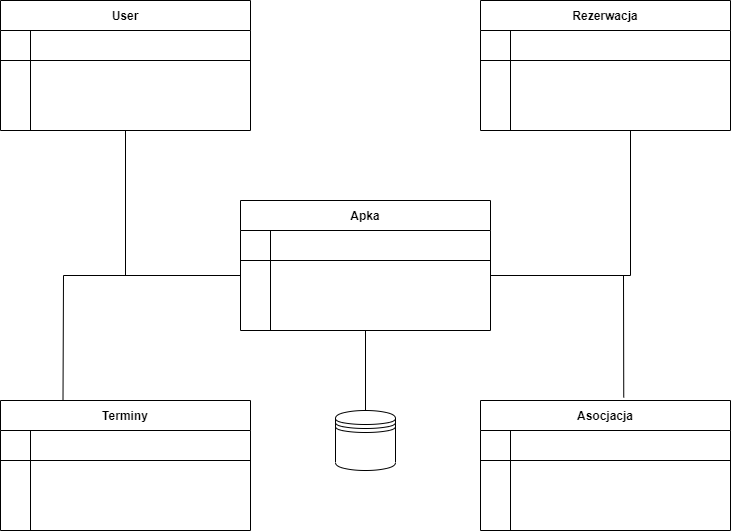

The diagram above was exported from draw.io. Its source (the exported page's mxGraphModel, read from the mxfile embedded in the PNG):
<mxGraphModel dx="1038" dy="579" grid="1" gridSize="10" guides="1" tooltips="1" connect="1" arrows="1" fold="1" page="1" pageScale="1" pageWidth="850" pageHeight="1100" math="0" shadow="0" extFonts="Permanent Marker^https://fonts.googleapis.com/css?family=Permanent+Marker">
  <root>
    <mxCell id="0" />
    <mxCell id="1" parent="0" />
    <mxCell id="C-vyLk0tnHw3VtMMgP7b-13" value="Apka" style="shape=table;startSize=30;container=1;collapsible=1;childLayout=tableLayout;fixedRows=1;rowLines=0;fontStyle=1;align=center;resizeLast=1;" parent="1" vertex="1">
      <mxGeometry x="280" y="310" width="250" height="130" as="geometry" />
    </mxCell>
    <mxCell id="C-vyLk0tnHw3VtMMgP7b-14" value="" style="shape=partialRectangle;collapsible=0;dropTarget=0;pointerEvents=0;fillColor=none;points=[[0,0.5],[1,0.5]];portConstraint=eastwest;top=0;left=0;right=0;bottom=1;" parent="C-vyLk0tnHw3VtMMgP7b-13" vertex="1">
      <mxGeometry y="30" width="250" height="30" as="geometry" />
    </mxCell>
    <mxCell id="C-vyLk0tnHw3VtMMgP7b-15" value="" style="shape=partialRectangle;overflow=hidden;connectable=0;fillColor=none;top=0;left=0;bottom=0;right=0;fontStyle=1;" parent="C-vyLk0tnHw3VtMMgP7b-14" vertex="1">
      <mxGeometry width="30" height="30" as="geometry">
        <mxRectangle width="30" height="30" as="alternateBounds" />
      </mxGeometry>
    </mxCell>
    <mxCell id="C-vyLk0tnHw3VtMMgP7b-16" value="" style="shape=partialRectangle;overflow=hidden;connectable=0;fillColor=none;top=0;left=0;bottom=0;right=0;align=left;spacingLeft=6;fontStyle=5;" parent="C-vyLk0tnHw3VtMMgP7b-14" vertex="1">
      <mxGeometry x="30" width="220" height="30" as="geometry">
        <mxRectangle width="220" height="30" as="alternateBounds" />
      </mxGeometry>
    </mxCell>
    <mxCell id="C-vyLk0tnHw3VtMMgP7b-17" value="" style="shape=partialRectangle;collapsible=0;dropTarget=0;pointerEvents=0;fillColor=none;points=[[0,0.5],[1,0.5]];portConstraint=eastwest;top=0;left=0;right=0;bottom=0;" parent="C-vyLk0tnHw3VtMMgP7b-13" vertex="1">
      <mxGeometry y="60" width="250" height="30" as="geometry" />
    </mxCell>
    <mxCell id="C-vyLk0tnHw3VtMMgP7b-18" value="" style="shape=partialRectangle;overflow=hidden;connectable=0;fillColor=none;top=0;left=0;bottom=0;right=0;" parent="C-vyLk0tnHw3VtMMgP7b-17" vertex="1">
      <mxGeometry width="30" height="30" as="geometry">
        <mxRectangle width="30" height="30" as="alternateBounds" />
      </mxGeometry>
    </mxCell>
    <mxCell id="C-vyLk0tnHw3VtMMgP7b-19" value="" style="shape=partialRectangle;overflow=hidden;connectable=0;fillColor=none;top=0;left=0;bottom=0;right=0;align=left;spacingLeft=6;" parent="C-vyLk0tnHw3VtMMgP7b-17" vertex="1">
      <mxGeometry x="30" width="220" height="30" as="geometry">
        <mxRectangle width="220" height="30" as="alternateBounds" />
      </mxGeometry>
    </mxCell>
    <mxCell id="C-vyLk0tnHw3VtMMgP7b-20" value="" style="shape=partialRectangle;collapsible=0;dropTarget=0;pointerEvents=0;fillColor=none;points=[[0,0.5],[1,0.5]];portConstraint=eastwest;top=0;left=0;right=0;bottom=0;" parent="C-vyLk0tnHw3VtMMgP7b-13" vertex="1">
      <mxGeometry y="90" width="250" height="30" as="geometry" />
    </mxCell>
    <mxCell id="C-vyLk0tnHw3VtMMgP7b-21" value="" style="shape=partialRectangle;overflow=hidden;connectable=0;fillColor=none;top=0;left=0;bottom=0;right=0;" parent="C-vyLk0tnHw3VtMMgP7b-20" vertex="1">
      <mxGeometry width="30" height="30" as="geometry">
        <mxRectangle width="30" height="30" as="alternateBounds" />
      </mxGeometry>
    </mxCell>
    <mxCell id="C-vyLk0tnHw3VtMMgP7b-22" value="" style="shape=partialRectangle;overflow=hidden;connectable=0;fillColor=none;top=0;left=0;bottom=0;right=0;align=left;spacingLeft=6;" parent="C-vyLk0tnHw3VtMMgP7b-20" vertex="1">
      <mxGeometry x="30" width="220" height="30" as="geometry">
        <mxRectangle width="220" height="30" as="alternateBounds" />
      </mxGeometry>
    </mxCell>
    <mxCell id="Wqj6BYrmrZAESYGD73i7-1" value="Rezerwacja" style="shape=table;startSize=30;container=1;collapsible=1;childLayout=tableLayout;fixedRows=1;rowLines=0;fontStyle=1;align=center;resizeLast=1;" vertex="1" parent="1">
      <mxGeometry x="520" y="110" width="250" height="130" as="geometry" />
    </mxCell>
    <mxCell id="Wqj6BYrmrZAESYGD73i7-2" value="" style="shape=partialRectangle;collapsible=0;dropTarget=0;pointerEvents=0;fillColor=none;points=[[0,0.5],[1,0.5]];portConstraint=eastwest;top=0;left=0;right=0;bottom=1;" vertex="1" parent="Wqj6BYrmrZAESYGD73i7-1">
      <mxGeometry y="30" width="250" height="30" as="geometry" />
    </mxCell>
    <mxCell id="Wqj6BYrmrZAESYGD73i7-3" value="" style="shape=partialRectangle;overflow=hidden;connectable=0;fillColor=none;top=0;left=0;bottom=0;right=0;fontStyle=1;" vertex="1" parent="Wqj6BYrmrZAESYGD73i7-2">
      <mxGeometry width="30" height="30" as="geometry">
        <mxRectangle width="30" height="30" as="alternateBounds" />
      </mxGeometry>
    </mxCell>
    <mxCell id="Wqj6BYrmrZAESYGD73i7-4" value="" style="shape=partialRectangle;overflow=hidden;connectable=0;fillColor=none;top=0;left=0;bottom=0;right=0;align=left;spacingLeft=6;fontStyle=5;" vertex="1" parent="Wqj6BYrmrZAESYGD73i7-2">
      <mxGeometry x="30" width="220" height="30" as="geometry">
        <mxRectangle width="220" height="30" as="alternateBounds" />
      </mxGeometry>
    </mxCell>
    <mxCell id="Wqj6BYrmrZAESYGD73i7-5" value="" style="shape=partialRectangle;collapsible=0;dropTarget=0;pointerEvents=0;fillColor=none;points=[[0,0.5],[1,0.5]];portConstraint=eastwest;top=0;left=0;right=0;bottom=0;" vertex="1" parent="Wqj6BYrmrZAESYGD73i7-1">
      <mxGeometry y="60" width="250" height="30" as="geometry" />
    </mxCell>
    <mxCell id="Wqj6BYrmrZAESYGD73i7-6" value="" style="shape=partialRectangle;overflow=hidden;connectable=0;fillColor=none;top=0;left=0;bottom=0;right=0;" vertex="1" parent="Wqj6BYrmrZAESYGD73i7-5">
      <mxGeometry width="30" height="30" as="geometry">
        <mxRectangle width="30" height="30" as="alternateBounds" />
      </mxGeometry>
    </mxCell>
    <mxCell id="Wqj6BYrmrZAESYGD73i7-7" value="" style="shape=partialRectangle;overflow=hidden;connectable=0;fillColor=none;top=0;left=0;bottom=0;right=0;align=left;spacingLeft=6;" vertex="1" parent="Wqj6BYrmrZAESYGD73i7-5">
      <mxGeometry x="30" width="220" height="30" as="geometry">
        <mxRectangle width="220" height="30" as="alternateBounds" />
      </mxGeometry>
    </mxCell>
    <mxCell id="Wqj6BYrmrZAESYGD73i7-8" value="" style="shape=partialRectangle;collapsible=0;dropTarget=0;pointerEvents=0;fillColor=none;points=[[0,0.5],[1,0.5]];portConstraint=eastwest;top=0;left=0;right=0;bottom=0;" vertex="1" parent="Wqj6BYrmrZAESYGD73i7-1">
      <mxGeometry y="90" width="250" height="30" as="geometry" />
    </mxCell>
    <mxCell id="Wqj6BYrmrZAESYGD73i7-9" value="" style="shape=partialRectangle;overflow=hidden;connectable=0;fillColor=none;top=0;left=0;bottom=0;right=0;" vertex="1" parent="Wqj6BYrmrZAESYGD73i7-8">
      <mxGeometry width="30" height="30" as="geometry">
        <mxRectangle width="30" height="30" as="alternateBounds" />
      </mxGeometry>
    </mxCell>
    <mxCell id="Wqj6BYrmrZAESYGD73i7-10" value="" style="shape=partialRectangle;overflow=hidden;connectable=0;fillColor=none;top=0;left=0;bottom=0;right=0;align=left;spacingLeft=6;" vertex="1" parent="Wqj6BYrmrZAESYGD73i7-8">
      <mxGeometry x="30" width="220" height="30" as="geometry">
        <mxRectangle width="220" height="30" as="alternateBounds" />
      </mxGeometry>
    </mxCell>
    <mxCell id="Wqj6BYrmrZAESYGD73i7-11" value="User" style="shape=table;startSize=30;container=1;collapsible=1;childLayout=tableLayout;fixedRows=1;rowLines=0;fontStyle=1;align=center;resizeLast=1;" vertex="1" parent="1">
      <mxGeometry x="40" y="110" width="250" height="130" as="geometry" />
    </mxCell>
    <mxCell id="Wqj6BYrmrZAESYGD73i7-12" value="" style="shape=partialRectangle;collapsible=0;dropTarget=0;pointerEvents=0;fillColor=none;points=[[0,0.5],[1,0.5]];portConstraint=eastwest;top=0;left=0;right=0;bottom=1;" vertex="1" parent="Wqj6BYrmrZAESYGD73i7-11">
      <mxGeometry y="30" width="250" height="30" as="geometry" />
    </mxCell>
    <mxCell id="Wqj6BYrmrZAESYGD73i7-13" value="" style="shape=partialRectangle;overflow=hidden;connectable=0;fillColor=none;top=0;left=0;bottom=0;right=0;fontStyle=1;" vertex="1" parent="Wqj6BYrmrZAESYGD73i7-12">
      <mxGeometry width="30" height="30" as="geometry">
        <mxRectangle width="30" height="30" as="alternateBounds" />
      </mxGeometry>
    </mxCell>
    <mxCell id="Wqj6BYrmrZAESYGD73i7-14" value="" style="shape=partialRectangle;overflow=hidden;connectable=0;fillColor=none;top=0;left=0;bottom=0;right=0;align=left;spacingLeft=6;fontStyle=5;" vertex="1" parent="Wqj6BYrmrZAESYGD73i7-12">
      <mxGeometry x="30" width="220" height="30" as="geometry">
        <mxRectangle width="220" height="30" as="alternateBounds" />
      </mxGeometry>
    </mxCell>
    <mxCell id="Wqj6BYrmrZAESYGD73i7-15" value="" style="shape=partialRectangle;collapsible=0;dropTarget=0;pointerEvents=0;fillColor=none;points=[[0,0.5],[1,0.5]];portConstraint=eastwest;top=0;left=0;right=0;bottom=0;" vertex="1" parent="Wqj6BYrmrZAESYGD73i7-11">
      <mxGeometry y="60" width="250" height="30" as="geometry" />
    </mxCell>
    <mxCell id="Wqj6BYrmrZAESYGD73i7-16" value="" style="shape=partialRectangle;overflow=hidden;connectable=0;fillColor=none;top=0;left=0;bottom=0;right=0;" vertex="1" parent="Wqj6BYrmrZAESYGD73i7-15">
      <mxGeometry width="30" height="30" as="geometry">
        <mxRectangle width="30" height="30" as="alternateBounds" />
      </mxGeometry>
    </mxCell>
    <mxCell id="Wqj6BYrmrZAESYGD73i7-17" value="" style="shape=partialRectangle;overflow=hidden;connectable=0;fillColor=none;top=0;left=0;bottom=0;right=0;align=left;spacingLeft=6;" vertex="1" parent="Wqj6BYrmrZAESYGD73i7-15">
      <mxGeometry x="30" width="220" height="30" as="geometry">
        <mxRectangle width="220" height="30" as="alternateBounds" />
      </mxGeometry>
    </mxCell>
    <mxCell id="Wqj6BYrmrZAESYGD73i7-18" value="" style="shape=partialRectangle;collapsible=0;dropTarget=0;pointerEvents=0;fillColor=none;points=[[0,0.5],[1,0.5]];portConstraint=eastwest;top=0;left=0;right=0;bottom=0;" vertex="1" parent="Wqj6BYrmrZAESYGD73i7-11">
      <mxGeometry y="90" width="250" height="30" as="geometry" />
    </mxCell>
    <mxCell id="Wqj6BYrmrZAESYGD73i7-19" value="" style="shape=partialRectangle;overflow=hidden;connectable=0;fillColor=none;top=0;left=0;bottom=0;right=0;" vertex="1" parent="Wqj6BYrmrZAESYGD73i7-18">
      <mxGeometry width="30" height="30" as="geometry">
        <mxRectangle width="30" height="30" as="alternateBounds" />
      </mxGeometry>
    </mxCell>
    <mxCell id="Wqj6BYrmrZAESYGD73i7-20" value="" style="shape=partialRectangle;overflow=hidden;connectable=0;fillColor=none;top=0;left=0;bottom=0;right=0;align=left;spacingLeft=6;" vertex="1" parent="Wqj6BYrmrZAESYGD73i7-18">
      <mxGeometry x="30" width="220" height="30" as="geometry">
        <mxRectangle width="220" height="30" as="alternateBounds" />
      </mxGeometry>
    </mxCell>
    <mxCell id="Wqj6BYrmrZAESYGD73i7-21" value="Terminy" style="shape=table;startSize=30;container=1;collapsible=1;childLayout=tableLayout;fixedRows=1;rowLines=0;fontStyle=1;align=center;resizeLast=1;" vertex="1" parent="1">
      <mxGeometry x="40" y="510" width="250" height="130" as="geometry" />
    </mxCell>
    <mxCell id="Wqj6BYrmrZAESYGD73i7-22" value="" style="shape=partialRectangle;collapsible=0;dropTarget=0;pointerEvents=0;fillColor=none;points=[[0,0.5],[1,0.5]];portConstraint=eastwest;top=0;left=0;right=0;bottom=1;" vertex="1" parent="Wqj6BYrmrZAESYGD73i7-21">
      <mxGeometry y="30" width="250" height="30" as="geometry" />
    </mxCell>
    <mxCell id="Wqj6BYrmrZAESYGD73i7-23" value="" style="shape=partialRectangle;overflow=hidden;connectable=0;fillColor=none;top=0;left=0;bottom=0;right=0;fontStyle=1;" vertex="1" parent="Wqj6BYrmrZAESYGD73i7-22">
      <mxGeometry width="30" height="30" as="geometry">
        <mxRectangle width="30" height="30" as="alternateBounds" />
      </mxGeometry>
    </mxCell>
    <mxCell id="Wqj6BYrmrZAESYGD73i7-24" value="" style="shape=partialRectangle;overflow=hidden;connectable=0;fillColor=none;top=0;left=0;bottom=0;right=0;align=left;spacingLeft=6;fontStyle=5;" vertex="1" parent="Wqj6BYrmrZAESYGD73i7-22">
      <mxGeometry x="30" width="220" height="30" as="geometry">
        <mxRectangle width="220" height="30" as="alternateBounds" />
      </mxGeometry>
    </mxCell>
    <mxCell id="Wqj6BYrmrZAESYGD73i7-25" value="" style="shape=partialRectangle;collapsible=0;dropTarget=0;pointerEvents=0;fillColor=none;points=[[0,0.5],[1,0.5]];portConstraint=eastwest;top=0;left=0;right=0;bottom=0;" vertex="1" parent="Wqj6BYrmrZAESYGD73i7-21">
      <mxGeometry y="60" width="250" height="30" as="geometry" />
    </mxCell>
    <mxCell id="Wqj6BYrmrZAESYGD73i7-26" value="" style="shape=partialRectangle;overflow=hidden;connectable=0;fillColor=none;top=0;left=0;bottom=0;right=0;" vertex="1" parent="Wqj6BYrmrZAESYGD73i7-25">
      <mxGeometry width="30" height="30" as="geometry">
        <mxRectangle width="30" height="30" as="alternateBounds" />
      </mxGeometry>
    </mxCell>
    <mxCell id="Wqj6BYrmrZAESYGD73i7-27" value="" style="shape=partialRectangle;overflow=hidden;connectable=0;fillColor=none;top=0;left=0;bottom=0;right=0;align=left;spacingLeft=6;" vertex="1" parent="Wqj6BYrmrZAESYGD73i7-25">
      <mxGeometry x="30" width="220" height="30" as="geometry">
        <mxRectangle width="220" height="30" as="alternateBounds" />
      </mxGeometry>
    </mxCell>
    <mxCell id="Wqj6BYrmrZAESYGD73i7-28" value="" style="shape=partialRectangle;collapsible=0;dropTarget=0;pointerEvents=0;fillColor=none;points=[[0,0.5],[1,0.5]];portConstraint=eastwest;top=0;left=0;right=0;bottom=0;" vertex="1" parent="Wqj6BYrmrZAESYGD73i7-21">
      <mxGeometry y="90" width="250" height="30" as="geometry" />
    </mxCell>
    <mxCell id="Wqj6BYrmrZAESYGD73i7-29" value="" style="shape=partialRectangle;overflow=hidden;connectable=0;fillColor=none;top=0;left=0;bottom=0;right=0;" vertex="1" parent="Wqj6BYrmrZAESYGD73i7-28">
      <mxGeometry width="30" height="30" as="geometry">
        <mxRectangle width="30" height="30" as="alternateBounds" />
      </mxGeometry>
    </mxCell>
    <mxCell id="Wqj6BYrmrZAESYGD73i7-30" value="" style="shape=partialRectangle;overflow=hidden;connectable=0;fillColor=none;top=0;left=0;bottom=0;right=0;align=left;spacingLeft=6;" vertex="1" parent="Wqj6BYrmrZAESYGD73i7-28">
      <mxGeometry x="30" width="220" height="30" as="geometry">
        <mxRectangle width="220" height="30" as="alternateBounds" />
      </mxGeometry>
    </mxCell>
    <mxCell id="Wqj6BYrmrZAESYGD73i7-31" value="Asocjacja" style="shape=table;startSize=30;container=1;collapsible=1;childLayout=tableLayout;fixedRows=1;rowLines=0;fontStyle=1;align=center;resizeLast=1;" vertex="1" parent="1">
      <mxGeometry x="520" y="510" width="250" height="130" as="geometry" />
    </mxCell>
    <mxCell id="Wqj6BYrmrZAESYGD73i7-32" value="" style="shape=partialRectangle;collapsible=0;dropTarget=0;pointerEvents=0;fillColor=none;points=[[0,0.5],[1,0.5]];portConstraint=eastwest;top=0;left=0;right=0;bottom=1;" vertex="1" parent="Wqj6BYrmrZAESYGD73i7-31">
      <mxGeometry y="30" width="250" height="30" as="geometry" />
    </mxCell>
    <mxCell id="Wqj6BYrmrZAESYGD73i7-33" value="" style="shape=partialRectangle;overflow=hidden;connectable=0;fillColor=none;top=0;left=0;bottom=0;right=0;fontStyle=1;" vertex="1" parent="Wqj6BYrmrZAESYGD73i7-32">
      <mxGeometry width="30" height="30" as="geometry">
        <mxRectangle width="30" height="30" as="alternateBounds" />
      </mxGeometry>
    </mxCell>
    <mxCell id="Wqj6BYrmrZAESYGD73i7-34" value="" style="shape=partialRectangle;overflow=hidden;connectable=0;fillColor=none;top=0;left=0;bottom=0;right=0;align=left;spacingLeft=6;fontStyle=5;" vertex="1" parent="Wqj6BYrmrZAESYGD73i7-32">
      <mxGeometry x="30" width="220" height="30" as="geometry">
        <mxRectangle width="220" height="30" as="alternateBounds" />
      </mxGeometry>
    </mxCell>
    <mxCell id="Wqj6BYrmrZAESYGD73i7-35" value="" style="shape=partialRectangle;collapsible=0;dropTarget=0;pointerEvents=0;fillColor=none;points=[[0,0.5],[1,0.5]];portConstraint=eastwest;top=0;left=0;right=0;bottom=0;" vertex="1" parent="Wqj6BYrmrZAESYGD73i7-31">
      <mxGeometry y="60" width="250" height="30" as="geometry" />
    </mxCell>
    <mxCell id="Wqj6BYrmrZAESYGD73i7-36" value="" style="shape=partialRectangle;overflow=hidden;connectable=0;fillColor=none;top=0;left=0;bottom=0;right=0;" vertex="1" parent="Wqj6BYrmrZAESYGD73i7-35">
      <mxGeometry width="30" height="30" as="geometry">
        <mxRectangle width="30" height="30" as="alternateBounds" />
      </mxGeometry>
    </mxCell>
    <mxCell id="Wqj6BYrmrZAESYGD73i7-37" value="" style="shape=partialRectangle;overflow=hidden;connectable=0;fillColor=none;top=0;left=0;bottom=0;right=0;align=left;spacingLeft=6;" vertex="1" parent="Wqj6BYrmrZAESYGD73i7-35">
      <mxGeometry x="30" width="220" height="30" as="geometry">
        <mxRectangle width="220" height="30" as="alternateBounds" />
      </mxGeometry>
    </mxCell>
    <mxCell id="Wqj6BYrmrZAESYGD73i7-38" value="" style="shape=partialRectangle;collapsible=0;dropTarget=0;pointerEvents=0;fillColor=none;points=[[0,0.5],[1,0.5]];portConstraint=eastwest;top=0;left=0;right=0;bottom=0;" vertex="1" parent="Wqj6BYrmrZAESYGD73i7-31">
      <mxGeometry y="90" width="250" height="30" as="geometry" />
    </mxCell>
    <mxCell id="Wqj6BYrmrZAESYGD73i7-39" value="" style="shape=partialRectangle;overflow=hidden;connectable=0;fillColor=none;top=0;left=0;bottom=0;right=0;" vertex="1" parent="Wqj6BYrmrZAESYGD73i7-38">
      <mxGeometry width="30" height="30" as="geometry">
        <mxRectangle width="30" height="30" as="alternateBounds" />
      </mxGeometry>
    </mxCell>
    <mxCell id="Wqj6BYrmrZAESYGD73i7-40" value="" style="shape=partialRectangle;overflow=hidden;connectable=0;fillColor=none;top=0;left=0;bottom=0;right=0;align=left;spacingLeft=6;" vertex="1" parent="Wqj6BYrmrZAESYGD73i7-38">
      <mxGeometry x="30" width="220" height="30" as="geometry">
        <mxRectangle width="220" height="30" as="alternateBounds" />
      </mxGeometry>
    </mxCell>
    <mxCell id="Wqj6BYrmrZAESYGD73i7-41" value="" style="endArrow=none;html=1;rounded=0;exitX=1;exitY=0.5;exitDx=0;exitDy=0;" edge="1" parent="1" source="C-vyLk0tnHw3VtMMgP7b-17">
      <mxGeometry width="50" height="50" relative="1" as="geometry">
        <mxPoint x="400" y="410" as="sourcePoint" />
        <mxPoint x="670" y="240" as="targetPoint" />
        <Array as="points">
          <mxPoint x="670" y="385" />
        </Array>
      </mxGeometry>
    </mxCell>
    <mxCell id="Wqj6BYrmrZAESYGD73i7-42" value="" style="endArrow=none;html=1;rounded=0;entryX=0.573;entryY=-0.023;entryDx=0;entryDy=0;entryPerimeter=0;exitX=1;exitY=0.5;exitDx=0;exitDy=0;" edge="1" parent="1" source="C-vyLk0tnHw3VtMMgP7b-17" target="Wqj6BYrmrZAESYGD73i7-31">
      <mxGeometry width="50" height="50" relative="1" as="geometry">
        <mxPoint x="400" y="410" as="sourcePoint" />
        <mxPoint x="450" y="360" as="targetPoint" />
        <Array as="points">
          <mxPoint x="663" y="385" />
        </Array>
      </mxGeometry>
    </mxCell>
    <mxCell id="Wqj6BYrmrZAESYGD73i7-43" value="" style="endArrow=none;html=1;rounded=0;entryX=0.5;entryY=1;entryDx=0;entryDy=0;exitX=0;exitY=0.5;exitDx=0;exitDy=0;" edge="1" parent="1" source="C-vyLk0tnHw3VtMMgP7b-17" target="Wqj6BYrmrZAESYGD73i7-11">
      <mxGeometry width="50" height="50" relative="1" as="geometry">
        <mxPoint x="400" y="410" as="sourcePoint" />
        <mxPoint x="450" y="360" as="targetPoint" />
        <Array as="points">
          <mxPoint x="165" y="385" />
        </Array>
      </mxGeometry>
    </mxCell>
    <mxCell id="Wqj6BYrmrZAESYGD73i7-44" value="" style="endArrow=none;html=1;rounded=0;exitX=0.25;exitY=0;exitDx=0;exitDy=0;entryX=0;entryY=0.5;entryDx=0;entryDy=0;" edge="1" parent="1" source="Wqj6BYrmrZAESYGD73i7-21" target="C-vyLk0tnHw3VtMMgP7b-17">
      <mxGeometry width="50" height="50" relative="1" as="geometry">
        <mxPoint x="400" y="410" as="sourcePoint" />
        <mxPoint x="450" y="360" as="targetPoint" />
        <Array as="points">
          <mxPoint x="103" y="385" />
        </Array>
      </mxGeometry>
    </mxCell>
    <mxCell id="Wqj6BYrmrZAESYGD73i7-47" value="" style="shape=datastore;whiteSpace=wrap;html=1;" vertex="1" parent="1">
      <mxGeometry x="375" y="520" width="60" height="60" as="geometry" />
    </mxCell>
    <mxCell id="Wqj6BYrmrZAESYGD73i7-48" value="" style="endArrow=none;html=1;rounded=0;exitX=0.5;exitY=1;exitDx=0;exitDy=0;entryX=0.5;entryY=0;entryDx=0;entryDy=0;" edge="1" parent="1" source="C-vyLk0tnHw3VtMMgP7b-13" target="Wqj6BYrmrZAESYGD73i7-47">
      <mxGeometry width="50" height="50" relative="1" as="geometry">
        <mxPoint x="400" y="410" as="sourcePoint" />
        <mxPoint x="450" y="360" as="targetPoint" />
      </mxGeometry>
    </mxCell>
  </root>
</mxGraphModel>